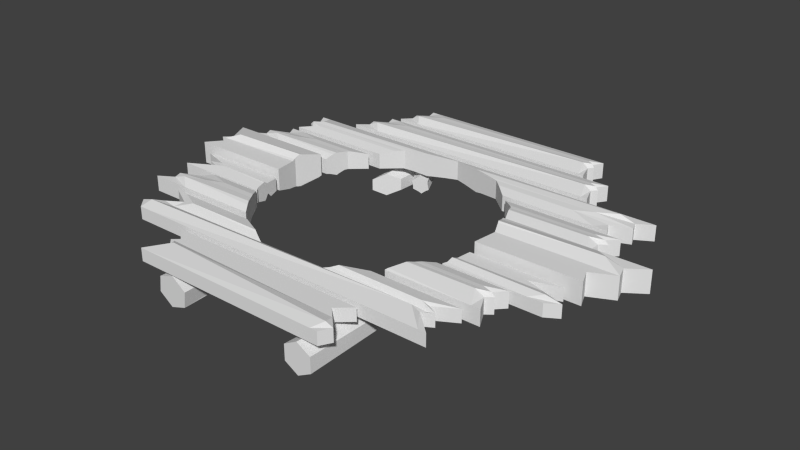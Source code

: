 # Source: roundwoodplattform_hole.blend  (saved by Blender 2.74.0; exported with 4.5.12 LTS)
import bpy
from mathutils import Matrix  # noqa: F401  (used for matrix-valued properties, if any)

bpy.ops.wm.read_factory_settings(use_empty=True)
scene = bpy.context.scene
scene.name = 'Scene'

# ---- collections
col_collection_1 = bpy.data.collections.new('Collection 1'); scene.collection.children.link(col_collection_1)

# ---- materials (node trees are filled in below, after node groups)
mat_woodenboardmaterial = bpy.data.materials.new('Woodenboardmaterial')
mat_woodenboardmaterial.alpha_threshold = 0.0
mat_woodenboardmaterial.use_transparent_shadow = False
mat_woodenboardmaterial.roughness = 0.5
mat_woodenboardmaterial.line_color = (0.0, 0.0, 0.0, 1.0)

# ---- material node trees

# ---- world
world_world = bpy.data.worlds.new('World'); scene.world = world_world
world_world.color = (0.05088, 0.05088, 0.05088)
world_world.use_sun_shadow = False
world_world.sun_shadow_jitter_overblur = 0.0
world_world.cycles.sampling_method = 'MANUAL'
world_world.cycles.sample_map_resolution = 256

# ---- meshes
me_cylinder_002 = bpy.data.meshes.new('Cylinder.002')
me_cylinder_002.from_pydata([(4.185, -0.3885, 3.872), (5.26, -0.2875, 5.207), (5.805, -0.6434, 5.017), (5.706, -0.6506, 4.899), (5.221, -0.3654, 5.0), (4.709, -0.7244, 3.703), (4.696, -0.7253, 3.687), (3.673, -0.7248, 4.056), (4.705, -0.6442, 5.385), (4.778, -0.6025, 5.376), (5.707, -0.6434, 5.051), (5.221, -0.3546, 5.221), (5.805, -0.7016, 5.017), (5.221, -0.4464, 3.349), (5.782, -0.6881, 5.025), (5.221, -0.2375, 7.61), (6.087, -0.7375, 7.61), (5.878, -0.8579, 2.696), (4.696, -0.7328, 3.687), (4.985, -0.5713, 3.583), (3.673, -1.398, 4.056), (4.463, -1.366, 5.072), (4.463, -0.7997, 5.072), (4.355, -0.7375, 7.61), (5.221, -2.237, 7.61), (6.087, -1.737, 7.61), (5.878, -1.617, 2.696), (4.185, -1.735, 3.872), (4.607, -1.725, 4.396), (4.491, -1.659, 4.414), (4.355, -1.737, 7.61), (5.221, -2.028, 3.349), (4.519, -1.515, 3.751), (4.505, -1.651, 4.076), (4.519, -1.643, 3.751), (4.985, -1.904, 3.583), (-2.438, -0.5659, -4.458), (-4.396, -0.3764, -6.606), (-4.41, -0.3683, -6.604), (-2.607, -0.4672, -4.429), (-2.058, -0.7044, -4.525), (-4.044, -0.5676, -6.967), (-3.729, -0.845, -4.151), (-3.713, -0.8215, -5.112), (-3.741, -0.8045, -5.142), (-3.829, -0.7459, -5.374), (-4.043, -0.5684, -6.965), (-3.69, -0.7857, -6.573), (-3.658, -0.7375, -8.54), (-4.524, -0.2375, -8.53), (-4.398, -0.4721, -3.746), (-2.92, -0.7327, -4.374), (-2.058, -0.9038, -4.525), (-3.729, -1.63, -4.151), (-3.658, -1.737, -8.54), (-3.688, -1.193, -6.679), (-3.689, -1.208, -6.646), (-3.699, -1.607, -6.019), (-3.7, -1.573, -5.932), (-3.711, -1.404, -5.229), (-3.711, -1.287, -5.229), (-3.083, -0.8267, -4.346), (-3.008, -1.234, -4.359), (-1.986, -1.299, -4.537), (-5.39, -0.7375, -8.52), (-4.554, -0.3659, -6.802), (-4.544, -0.3621, -6.768), (-4.541, -0.3611, -6.762), (-4.611, -0.4001, -6.781), (-5.034, -0.864, -3.361), (-4.398, -2.003, -3.746), (-4.524, -2.237, -8.53), (-2.155, -1.396, -4.508), (-2.459, -1.657, -4.454), (-2.624, -1.56, -4.426), (-3.008, -1.422, -4.359), (-4.576, -0.3788, -6.794), (-4.568, -0.3739, -6.797), (-4.57, -0.3595, -6.797), (-5.39, -1.737, -8.52), (-5.034, -1.611, -3.361), (5.471, -0.5953, -3.127), (5.024, -0.1721, -8.489), (5.134, -0.3948, -3.317), (5.896, -0.7577, -2.887), (6.045, -0.5344, -8.481), (4.199, -0.8752, -8.464), (4.743, -0.7137, -3.537), (5.896, -1.159, -2.887), (5.418, -2.303, -8.424), (4.396, -1.941, -8.432), (4.428, -0.8903, -3.715), (5.973, -1.582, -2.844), (6.242, -1.6, -8.449), (4.525, -1.405, -3.66), (5.643, -1.778, -3.029), (4.525, -1.749, -3.66), (4.996, -1.903, -3.395), (5.307, -2.077, -3.219), (-4.309, -0.465, 3.856), (-3.901, -0.1721, 7.564), (-4.074, -0.3285, 3.933), (-4.792, -0.6429, 3.696), (-4.922, -0.6937, 3.576), (-4.923, -0.5343, 7.568), (-3.077, -0.8752, 7.53), (-3.546, -0.7629, 4.109), (-4.297, -2.303, 7.503), (-4.922, -0.9802, 3.576), (-3.275, -1.941, 7.499), (-3.327, -0.8858, 4.181), (-5.121, -1.6, 7.537), (-5.033, -1.587, 3.474), (-3.455, -1.563, 4.139), (-3.455, -1.806, 4.139), (-4.092, -2.019, 3.928), (-4.798, -1.726, 3.69), (-4.792, -1.731, 3.696), (-4.316, -2.145, 3.854)], [], [(0, 1, 2, 3, 4, 5, 6), (7, 8, 9, 1, 0), (10, 2, 1, 9, 11), (3, 2, 12), (13, 4, 3, 12, 14, 10, 11, 15, 16, 17), (18, 5, 4, 13, 19), (6, 5, 18), (20, 21, 22, 8, 7), (22, 23, 15, 11, 9, 8), (14, 2, 10), (12, 2, 14), (30, 24, 25, 16, 15, 23), (17, 16, 25, 26), (27, 28, 29, 21, 20), (29, 30, 23, 22, 21), (26, 25, 24, 31), (32, 33, 28, 27), (31, 24, 30, 29, 28, 33, 34, 35), (34, 33, 32), (19, 13, 17, 26, 31, 35), (35, 34, 32, 27, 20, 7, 0, 6, 18, 19), (36, 37, 38, 39), (40, 41, 37, 36), (42, 43, 44, 45, 38, 37, 41, 46, 47, 48, 49, 50), (39, 38, 45, 51), (52, 46, 41, 40), (53, 54, 48, 47, 55, 56, 57, 58, 59, 60, 43, 42), (61, 44, 43, 60, 62), (51, 45, 44, 61), (63, 55, 47, 46, 52), (50, 49, 65, 66, 67, 68, 64, 69), (70, 71, 54, 53), (54, 71, 79, 64, 49, 48), (72, 56, 55, 63), (73, 57, 56, 72), (74, 58, 57, 73), (75, 59, 58, 74), (62, 60, 59, 75), (65, 49, 64, 68, 76, 77), (78, 66, 65), (78, 67, 66), (67, 78, 68), (69, 64, 79, 80), (80, 79, 71, 70), (77, 78, 65), (68, 78, 76), (76, 78, 77), (73, 72, 63, 52, 40, 36, 39, 51, 61, 62, 75, 74), (80, 70, 53, 42, 50, 69), (81, 82, 83), (84, 85, 82, 81), (83, 82, 86, 87), (88, 85, 84), (93, 89, 90, 86, 82, 85), (87, 86, 91), (92, 93, 85, 88), (91, 86, 90, 94), (95, 93, 92), (96, 90, 89, 97), (98, 89, 93, 95), (94, 90, 96), (97, 89, 98), (87, 91, 94, 96, 97, 98, 95, 92, 88, 84, 81, 83), (99, 100, 101), (100, 99, 102, 103, 104), (101, 100, 105, 106), (108, 104, 103), (100, 104, 111, 107, 109, 105), (106, 105, 110), (112, 111, 104, 108), (110, 105, 109, 113), (114, 109, 107, 115), (111, 116, 117, 118, 107), (116, 111, 112), (113, 109, 114), (115, 107, 118), (102, 99, 101, 106, 110, 113, 114, 115, 118, 117), (117, 116, 112, 108, 103, 102)])
me_cylinder_002.materials.append(mat_woodenboardmaterial)
me_cylinder_002.use_remesh_preserve_volume = False
me_cylinder_002.use_remesh_preserve_attributes = False
me_cylinder_002.use_mirror_vertex_groups = False
me_cylinder_002.update()
me_cube_001 = bpy.data.meshes.new('Cube.001')
me_cube_001.from_pydata([(1.642, 0.1764, -4.902), (1.642, -1.824, -4.902), (1.691, -1.824, -4.902), (1.691, 0.1764, -4.902), (1.522, 0.1764, -5.471), (1.599, 0.1764, -5.471), (0.6768, -1.824, -4.902), (0.6768, 0.1764, -4.902), (1.599, -1.824, -5.471), (1.626, 0.1764, -5.718), (1.661, 0.1764, -5.718), (0.5714, 0.1764, -5.471), (0.5714, -2.191, -5.471), (1.522, -2.191, -5.471), (1.661, -1.824, -5.718), (1.513, 0.6384, -5.995), (0.5129, 0.1764, -5.786), (0.5425, -2.241, -5.627), (1.626, -2.271, -5.718), (1.599, -1.824, -5.995), (1.599, 0.1764, -5.995), (0.4164, 0.347, -5.968), (0.2957, 0.6384, -6.149), (0.5033, 0.2257, -5.838), (0.5129, -2.271, -5.786), (1.68, -1.824, -6.902), (1.68, 0.1764, -6.902), (1.597, 0.1764, -6.902), (0.1236, 0.4285, -6.407), (0.4199, -2.356, -5.963), (1.513, -2.406, -5.995), (0.5033, -2.296, -5.838), (1.597, -1.824, -6.902), (-1.545, 0.1764, -6.902), (-0.0828, 0.3973, -6.469), (-9.686e-08, 0.334, -6.593), (0.2957, -2.406, -6.149), (-1.545, -1.824, -6.902), (-1.651, 0.6384, -6.395), (-0.2498, 0.6384, -6.218), (-1.651, -2.406, -6.395), (-7.451e-08, -2.148, -6.593), (-0.2498, -2.406, -6.218), (-1.927, 0.1764, -6.902), (-1.927, -1.824, -6.902), (-0.3156, 0.4501, -6.119), (-1.465, -2.271, -5.907), (-0.4368, -2.317, -5.937), (-1.782, 0.1764, -6.395), (-1.782, -1.824, -6.395), (-1.465, 0.1764, -5.907), (-0.4966, 0.1764, -5.848), (-0.4966, -2.271, -5.848), (-1.814, -1.824, -5.907), (-1.814, 0.1764, -5.907), (-1.299, 0.1764, -5.471), (-0.5714, 0.1764, -5.471), (-0.5033, 0.1764, -5.838), (-1.299, -2.191, -5.471), (-0.5033, -2.269, -5.838), (-0.5598, -2.211, -5.533), (-1.631, -1.824, -5.471), (-1.631, 0.1764, -5.471), (-1.545, 0.1764, -4.902), (-0.6768, 0.1764, -4.902), (-0.5714, -2.191, -5.471), (-1.676, 0.1764, -4.902), (-1.676, -1.824, -4.902), (-1.545, -1.824, -4.902), (-0.6768, -1.824, -4.902), (1.799, -1.638, 0.8757), (1.799, -0.009195, 0.8757), (1.888, -0.009194, 0.8757), (1.888, -1.638, 0.8757), (1.556, -1.638, 1.347), (1.639, -1.638, 1.347), (1.042, -0.0092, 0.8757), (1.042, -1.638, 0.8757), (1.639, -0.009196, 1.347), (1.668, -1.638, 1.552), (1.755, -1.638, 1.552), (1.032, -1.638, 1.347), (1.032, 0.2902, 1.347), (1.556, 0.2902, 1.347), (1.755, -0.009195, 1.552), (1.546, -2.014, 1.782), (1.028, -1.638, 1.583), (1.029, -0.1515, 1.511), (1.668, -0.2641, 1.552), (1.639, -0.009196, 1.782), (1.639, -1.638, 1.782), (1.026, -1.707, 1.655), (1.023, -2.014, 1.833), (1.028, -0.2642, 1.583), (1.888, -0.009195, 2.534), (1.888, -1.638, 2.534), (1.799, -1.638, 2.534), (1.021, -1.954, 1.902), (1.024, 0.3457, 1.77), (1.546, 0.4647, 1.782), (1.799, -0.009195, 2.534), (0.9904, -1.638, 2.534), (1.013, -1.736, 2.338), (1.023, 0.4647, 1.833), (0.9904, -0.0092, 2.534), (1.001, 0.09436, 2.442), (1.013, 0.1574, 2.338), (-1.995, -1.638, 2.114), (-1.881, -1.638, 2.534), (-1.881, -0.009218, 2.534), (-1.995, -0.009218, 2.114), (-1.795, -1.638, 1.709), (-1.795, -0.009217, 1.709), (-1.854, -2.014, 2.114), (-1.74, -1.638, 2.534), (-1.74, -0.009217, 2.534), (-1.616, -1.638, 1.347), (-1.616, -0.009216, 1.347), (-1.654, -1.638, 1.709), (-1.854, 0.4647, 2.114), (-0.9904, -1.638, 2.534), (-0.9904, -0.009212, 2.534), (-1.881, -1.638, 0.8757), (-1.881, -0.009218, 0.8757), (-1.475, -1.638, 1.347), (-1.654, -0.2642, 1.709), (-1.019, -2.014, 2.032), (-1.013, -1.747, 2.338), (-1.009, -1.722, 2.367), (-1.026, -1.638, 1.679), (-1.02, -1.925, 1.981), (-1.013, 0.2121, 2.338), (-1.015, 0.3559, 2.21), (-1.74, -0.009217, 0.8757), (-1.74, -1.638, 0.8757), (-1.475, 0.2902, 1.347), (-1.032, -1.638, 1.347), (-1.019, 0.4647, 2.032), (-1.025, -0.121, 1.723), (-1.042, -0.009213, 0.8757), (-1.042, -1.638, 0.8757), (-1.026, -0.2642, 1.679), (-1.032, 0.212, 1.376), (-1.032, 0.2902, 1.347), (-1.57, 0.1764, 2.75), (-1.57, -1.824, 2.75), (-1.617, -1.824, 2.75), (-1.617, 0.1764, 2.75), (-1.455, 0.1764, 3.318), (-1.529, 0.1764, 3.318), (-0.966, -1.824, 2.75), (-0.966, 0.1764, 2.75), (-1.529, -1.824, 3.318), (-1.555, 0.1764, 3.565), (-1.588, 0.1764, 3.565), (-0.9016, 0.1764, 3.318), (-0.9016, -2.191, 3.318), (-1.455, -2.191, 3.318), (-1.588, -1.824, 3.565), (-1.446, 0.6384, 3.842), (-0.8685, 0.1764, 3.609), (-0.8803, -2.251, 3.506), (-1.555, -2.271, 3.565), (-1.529, -1.824, 3.842), (-1.529, 0.1764, 3.842), (-0.8564, 0.2791, 3.716), (-0.8329, 0.6384, 3.923), (-0.8685, -2.271, 3.609), (-1.606, -1.824, 4.75), (-1.606, 0.1764, 4.75), (-1.526, 0.1764, 4.75), (-0.8201, 0.5397, 4.036), (-0.8442, -2.377, 3.824), (-1.446, -2.406, 3.842), (-1.526, -1.824, 4.75), (-0.7392, 0.1764, 4.75), (-0.8329, -2.406, 3.923), (-0.7392, -1.824, 4.75), (-0.7535, -1.968, 4.624), (1.712, 0.1764, 4.242), (1.85, 0.1764, 4.75), (1.85, -1.824, 4.75), (1.712, -1.824, 4.242), (1.742, 0.1764, 3.754), (1.742, -1.824, 3.754), (1.586, 0.6384, 4.242), (1.485, 0.1764, 4.75), (1.485, -1.824, 4.75), (1.567, 0.1764, 3.318), (1.567, -1.824, 3.318), (1.408, 0.1764, 3.754), (1.586, -2.406, 4.242), (0.7392, 0.1764, 4.75), (0.7392, -1.824, 4.75), (1.61, 0.1764, 2.75), (1.61, -1.824, 2.75), (1.249, 0.1764, 3.318), (1.408, -2.271, 3.754), (0.8084, 0.6384, 4.14), (0.7645, 0.2899, 4.527), (0.8561, 0.1764, 3.719), (0.8156, 0.525, 4.076), (0.7819, -2.255, 4.373), (1.485, -1.824, 2.75), (1.485, 0.1764, 2.75), (1.249, -2.191, 3.318), (0.9016, 0.1764, 3.318), (0.8084, -2.406, 4.14), (0.8501, -2.297, 3.771), (0.966, -1.824, 2.75), (0.966, 0.1764, 2.75), (0.8561, -2.271, 3.719), (0.8981, -2.201, 3.349), (0.9016, -2.191, 3.318), (-1.422, -0.009211, 5.127), (-1.422, -1.638, 5.127), (-1.493, -1.638, 5.127), (-1.493, -0.009212, 5.127), (-1.229, -0.009211, 5.815), (-1.294, -0.009211, 5.815), (-0.658, -1.638, 5.127), (-0.658, -0.009208, 5.127), (-1.294, -1.638, 5.815), (-1.318, -0.009211, 6.115), (-1.387, -0.009211, 6.115), (-0.4427, -0.009207, 5.815), (-0.4427, -1.937, 5.815), (-1.229, -1.937, 5.815), (-1.387, -1.638, 6.115), (-1.221, 0.3671, 6.45), (-0.3219, -0.009207, 6.201), (-0.384, -1.59, 6.003), (-1.318, -1.383, 6.115), (-1.294, -1.638, 6.45), (-1.294, -0.009211, 6.45), (1.479, 0.3671, 6.934), (1.32, -0.0092, 6.343), (0.305, -0.009204, 6.255), (0.2592, 0.0887, 6.401), (-0.2592, 0.118, 6.401), (-0.3219, -1.383, 6.201), (-1.493, -1.638, 7.547), (-1.493, -0.009211, 7.547), (-1.422, -0.009211, 7.547), (1.389, -0.0092, 7.547), (1.591, -0.009199, 6.934), (1.178, -0.009201, 5.815), (0.4427, -0.009204, 5.815), (-0.06603, -1.781, 6.401), (-1.221, -2.112, 6.45), (-0.2592, -1.818, 6.401), (-1.422, -1.638, 7.547), (1.5, -0.009199, 7.547), (1.432, -0.0092, 6.343), (1.29, -0.0092, 5.815), (1.389, -0.0092, 5.127), (0.658, -0.009203, 5.127), (1.32, -1.383, 6.343), (1.479, -2.112, 6.934), (0.2592, -1.705, 6.401), (0.2635, -1.686, 6.387), (1.389, -1.638, 7.547), (1.5, -1.638, 7.547), (1.591, -1.638, 6.934), (1.432, -1.638, 6.343), (1.29, -1.638, 5.815), (1.5, -0.0092, 5.127), (1.389, -1.638, 5.127), (0.658, -1.638, 5.127), (0.305, -1.383, 6.255), (1.5, -1.638, 5.127), (1.178, -1.937, 5.815), (0.4427, -1.937, 5.815), (0.414, -1.768, 5.907), (-1.784, 0.1764, -4.5), (-1.784, -1.824, -4.5), (-1.835, -1.824, -4.5), (-1.835, 0.1764, -4.5), (-1.657, 0.1764, -3.932), (-1.738, 0.1764, -3.932), (-0.7513, -1.824, -4.5), (-0.7513, 0.1764, -4.5), (-1.738, -1.824, -3.932), (-1.767, 0.1764, -3.684), (-1.803, 0.1764, -3.684), (-0.8567, 0.1764, -3.932), (-0.8567, -2.191, -3.932), (-1.657, -2.191, -3.932), (-1.803, -1.824, -3.684), (-1.648, 0.6384, -3.407), (-0.8983, 0.1764, -3.634), (-0.8914, 0.1764, -3.745), (-0.8895, -2.248, -3.755), (-1.767, -2.271, -3.684), (-1.738, -1.824, -3.407), (-1.738, 0.1764, -3.407), (-0.9057, 0.292, -3.515), (-0.9179, 0.6384, -3.32), (-0.8983, -2.271, -3.634), (-0.8914, -2.25, -3.745), (-1.823, -1.824, -2.5), (-1.823, 0.1764, -2.5), (-1.736, 0.1764, -2.5), (-0.9251, 0.5344, -3.203), (-0.9111, -2.374, -3.428), (-1.648, -2.406, -3.407), (-1.736, -1.824, -2.5), (-0.9689, 0.1764, -2.5), (-0.9179, -2.406, -3.32), (-0.9689, -1.824, -2.5), (-0.9618, -1.956, -2.615), (1.814, 0.1764, -3.007), (1.966, 0.1764, -2.5), (1.966, -1.824, -2.5), (1.814, -1.824, -3.007), (1.847, 0.1764, -3.496), (1.847, -1.824, -3.496), (1.677, 0.6384, -3.007), (1.565, 0.1764, -2.5), (1.565, -1.824, -2.5), (1.656, 0.1764, -3.932), (1.656, -1.824, -3.932), (1.481, 0.1764, -3.496), (1.677, -2.406, -3.007), (0.9689, 0.1764, -2.5), (0.9689, -1.824, -2.5), (1.703, 0.1764, -4.5), (1.703, -1.824, -4.5), (1.306, 0.1764, -3.932), (1.481, -2.271, -3.496), (0.9317, 0.6384, -3.097), (0.9582, 0.2636, -2.672), (0.9048, 0.1764, -3.529), (0.9282, 0.538, -3.155), (0.9441, -2.281, -2.899), (1.565, -1.824, -4.5), (1.565, 0.1764, -4.5), (1.306, -2.191, -3.932), (0.8567, 0.1764, -3.932), (0.8914, 0.1764, -3.745), (0.9317, -2.406, -3.097), (0.9079, -2.295, -3.48), (0.7513, -1.824, -4.5), (0.7513, 0.1764, -4.5), (0.9048, -2.271, -3.529), (0.8914, -2.23, -3.745), (0.8633, -2.203, -3.896), (0.8567, -2.191, -3.932), (1.94, -2.632, 0.6467), (1.998, -2.632, 0.6483), (1.998, 0.2088, 0.6483), (1.94, 0.2088, 0.6467), (1.047, -2.632, 0.6216), (1.047, 0.2088, 0.6216), (1.798, -2.632, -0.1646), (1.889, -2.632, -0.1621), (1.889, 0.2088, -0.1621), (1.063, -2.632, -0.1853), (1.798, 0.731, -0.1646), (1.063, 0.731, -0.1853), (1.922, -2.632, -0.5128), (1.963, -2.632, -0.5116), (1.963, 0.2088, -0.5116), (1.071, -2.632, -0.5989), (1.922, 0.8436, -0.5128), (1.068, 0.8159, -0.4503), (1.788, -3.288, -0.9101), (1.89, -2.632, -0.9072), (1.89, 0.2088, -0.9072), (1.074, -2.775, -0.7463), (1.071, 0.8437, -0.5989), (1.06, -3.288, -1.041), (1.075, -2.86, -0.7947), (1.987, -2.632, -2.193), (1.987, 0.2088, -2.193), (1.788, 1.035, -0.9101), (1.068, 0.9964, -0.9048), (1.075, 0.9417, -0.7947), (1.05, -3.155, -1.193), (1.888, -2.632, -2.196), (1.888, 0.2088, -2.196), (1.06, 1.035, -1.041), (0.9863, -2.632, -2.221), (0.9863, 0.2088, -2.221), (0.9967, 0.3999, -2.054), (-2.123, -2.632, -1.588), (-2.123, 0.2089, -1.588), (-2.294, 0.2089, -2.313), (-2.294, -2.632, -2.313), (-1.967, -3.288, -1.584), (-2.161, -2.632, -0.8958), (-2.161, 0.2089, -0.8958), (-1.841, 0.2089, -2.301), (-1.841, -2.632, -2.301), (-1.747, -2.632, -0.8842), (-1.944, -2.632, -0.27), (-1.944, 0.2089, -0.27), (-1.967, 1.035, -1.584), (-0.9829, 0.2089, -2.277), (-0.9829, -2.632, -2.277), (-1.001, -2.784, -1.979), (-1.036, -3.288, -1.417), (-1.042, -3.132, -1.329), (-1.074, -2.632, -0.816), (-1.55, -2.632, -0.2589), (-1.999, -2.632, 0.5358), (-1.999, 0.2089, 0.5358), (-1.747, 0.8437, -0.8842), (-1.017, 0.8316, -1.735), (-1.075, -2.632, -0.7947), (-1.064, -2.632, -0.2452), (-1.843, -2.632, 0.5402), (-1.843, 0.2089, 0.5402), (-1.55, 0.731, -0.2589), (-1.069, 0.8804, -0.8891), (-1.036, 1.035, -1.417), (-1.048, -2.632, 0.5626), (-1.048, 0.2089, 0.5626), (-1.065, 0.7467, -0.2943), (-1.075, 0.8397, -0.7947), (-1.074, 0.8437, -0.816), (-1.064, 0.731, -0.2452), (-1.225, 0.1764, -9.33), (-1.225, -1.824, -9.33), (-1.259, -1.824, -9.33), (-1.259, 0.1764, -9.33), (-1.139, 0.1764, -8.761), (-1.194, 0.1764, -8.761), (1.045, 0.1764, -9.33), (1.045, -1.824, -9.33), (-1.194, -1.824, -8.761), (-1.214, 0.1764, -8.514), (-1.238, 0.1764, -8.514), (0.8695, 0.1764, -8.761), (1.138, 0.1764, -9.33), (1.138, -1.824, -9.33), (0.8695, -2.191, -8.761), (-1.139, -2.191, -8.761), (-1.238, -1.824, -8.514), (-1.133, 0.6384, -8.237), (0.988, 0.1764, -8.325), (1.106, 0.1764, -8.761), (1.106, -1.824, -8.761), (-1.214, -2.271, -8.514), (-1.194, -1.824, -8.237), (-1.194, 0.1764, -8.237), (1.121, 0.6384, -7.837), (1.236, 0.1764, -8.325), (1.236, -1.824, -8.325), (0.988, -2.271, -8.325), (-1.251, -1.824, -7.33), (-1.251, 0.1764, -7.33), (-1.192, 0.1764, -7.33), (1.045, 0.1764, -7.33), (1.214, 0.1764, -7.837), (1.214, -1.824, -7.837), (-1.133, -2.406, -8.237), (-1.192, -1.824, -7.33), (1.317, 0.1764, -7.33), (1.317, -1.824, -7.33), (1.121, -2.406, -7.837), (1.045, -1.824, -7.33), (-0.9577, 0.1764, -11.68), (-0.9577, -1.824, -11.68), (-0.9853, -1.824, -11.68), (-0.9853, 0.1764, -11.68), (-0.889, 0.1764, -11.11), (-0.9329, 0.1764, -11.11), (0.8598, 0.1764, -11.68), (0.8598, -1.824, -11.68), (-0.9329, -1.824, -11.11), (-0.9486, 0.1764, -10.86), (-0.9683, 0.1764, -10.86), (0.7193, 0.1764, -11.11), (0.9346, 0.1764, -11.68), (0.9346, -1.824, -11.68), (0.7193, -2.191, -11.11), (-0.889, -2.191, -11.11), (-0.9683, -1.824, -10.86), (-0.884, 0.6384, -10.58), (0.8142, 0.1764, -10.67), (0.9088, 0.1764, -11.11), (0.9088, -1.824, -11.11), (-0.9486, -2.271, -10.86), (-0.9329, -1.824, -10.58), (-0.9329, 0.1764, -10.58), (0.9203, 0.6384, -10.18), (1.013, 0.1764, -10.67), (1.013, -1.824, -10.67), (0.8142, -2.271, -10.67), (-0.9789, -1.824, -9.677), (-0.9789, 0.1764, -9.677), (-0.9316, 0.1764, -9.677), (0.8598, 0.1764, -9.677), (0.9951, 0.1764, -10.18), (0.9951, -1.824, -10.18), (-0.884, -2.406, -10.58), (-0.9316, -1.824, -9.677), (1.077, 0.1764, -9.677), (1.077, -1.824, -9.677), (0.9203, -2.406, -10.18), (0.8598, -1.824, -9.677), (0.8835, -1.638, 7.877), (0.8835, -0.009205, 7.877), (0.9273, -0.009205, 7.877), (0.9273, -1.638, 7.877), (0.7643, -1.638, 8.565), (0.8049, -1.638, 8.565), (-0.8505, -1.638, 7.877), (-0.8505, -0.009208, 7.877), (0.8049, -0.009205, 8.565), (0.8194, -1.638, 8.865), (0.8621, -1.638, 8.865), (-0.7207, -1.638, 8.565), (-0.9195, -1.638, 7.877), (-0.9195, -0.009208, 7.877), (-0.7207, 0.2902, 8.565), (0.7643, 0.2902, 8.565), (0.8621, -0.009205, 8.865), (0.7598, -2.014, 9.2), (-0.8083, -1.638, 9.093), (-0.7898, -1.638, 8.565), (-0.7898, -0.009208, 8.565), (0.8194, -0.2642, 8.865), (0.8049, -0.009205, 9.2), (0.8049, -1.638, 9.2), (-0.9064, -2.014, 9.684), (-0.8774, -1.638, 9.093), (-0.8774, -0.009208, 9.093), (-0.8083, -0.2642, 9.093), (0.9273, -0.009205, 10.3), (0.9273, -1.638, 10.3), (0.8835, -1.638, 10.3), (-0.8505, -1.638, 10.3), (-0.9754, -1.638, 9.684), (-0.9754, -0.009208, 9.684), (0.7598, 0.4647, 9.2), (0.8835, -0.009205, 10.3), (-0.9195, -1.638, 10.3), (-0.9195, -0.009208, 10.3), (-0.9064, 0.4647, 9.684), (-0.8505, -0.009208, 10.3)], [], [(0, 1, 2, 3), (4, 0, 3, 5), (6, 1, 0, 7), (2, 1, 13, 8), (2, 8, 5, 3), (9, 4, 5, 10), (7, 0, 4, 11), (12, 13, 1, 6), (8, 14, 10, 5), (9, 10, 20, 15), (11, 4, 9, 16), (17, 18, 13, 12), (8, 13, 18, 14), (14, 19, 20, 10), (21, 9, 15, 22), (16, 9, 21, 23), (24, 18, 17), (14, 18, 30, 19), (19, 25, 26, 20), (15, 20, 26, 27), (22, 15, 28), (29, 30, 18, 24, 31), (19, 30, 32, 25), (27, 26, 25, 32), (33, 34, 35, 28, 15, 27), (36, 30, 29), (33, 27, 32, 37), (33, 38, 39, 34), (42, 40, 37, 32, 30, 36, 41), (43, 33, 37, 44), (33, 43, 48, 38), (38, 45, 39), (46, 40, 42, 47), (48, 43, 44, 49), (40, 49, 44, 37), (38, 50, 51, 45), (46, 47, 52), (46, 53, 49, 40), (54, 48, 49, 53), (38, 48, 54, 50), (50, 55, 56, 57, 51), (58, 46, 52, 59, 60), (62, 54, 53, 61), (54, 62, 55, 50), (55, 63, 64, 56), (58, 60, 65), (58, 61, 53, 46), (66, 62, 61, 67), (62, 66, 63, 55), (63, 68, 69, 64), (68, 58, 65, 69), (61, 58, 68, 67), (66, 67, 68, 63), (35, 34, 39, 45, 51, 57, 59, 52, 47, 42, 41), (23, 21, 22, 28, 35, 41, 36, 29, 31), (57, 56, 64, 69, 65, 60, 59), (31, 24, 17, 12, 6, 7, 11, 16, 23), (70, 71, 72, 73), (74, 70, 73, 75), (76, 71, 70, 77), (72, 71, 83, 78), (72, 78, 75, 73), (79, 74, 75, 80), (77, 70, 74, 81), (82, 83, 71, 76), (78, 84, 80, 75), (79, 80, 90, 85), (81, 74, 79, 86), (87, 88, 83, 82), (78, 83, 88, 84), (84, 89, 90, 80), (91, 79, 85, 92), (86, 79, 91), (93, 88, 87), (84, 88, 99, 89), (89, 94, 95, 90), (85, 90, 95, 96), (92, 85, 97), (98, 99, 88, 93), (89, 99, 100, 94), (96, 95, 94, 100), (97, 85, 96, 101, 102), (103, 99, 98), (101, 96, 100, 104), (105, 100, 99, 103, 106), (104, 100, 105), (102, 101, 104, 105, 106), (106, 103, 98, 93, 87, 82, 76, 77, 81, 86, 91, 92, 97, 102), (107, 108, 109, 110), (111, 107, 110, 112), (107, 113, 114, 108), (108, 114, 115, 109), (109, 115, 119, 110), (116, 111, 112, 117), (111, 118, 113, 107), (110, 119, 125, 112), (114, 120, 121, 115), (122, 116, 117, 123), (111, 116, 124, 118), (112, 125, 135, 117), (114, 113, 126, 127, 128), (113, 118, 129, 130), (114, 128, 120), (119, 115, 121, 131, 132), (122, 123, 133, 134), (116, 122, 134, 124), (117, 135, 133, 123), (118, 124, 136, 129), (125, 119, 137, 138), (113, 130, 126), (119, 132, 137), (134, 133, 139, 140), (124, 134, 140, 136), (135, 125, 141, 142), (125, 138, 141), (133, 135, 143, 139), (135, 142, 143), (127, 126, 130, 129, 136, 140, 139, 143, 142, 141, 138, 137, 132, 131), (131, 121, 120, 128, 127), (144, 145, 146, 147), (148, 144, 147, 149), (150, 145, 144, 151), (146, 145, 157, 152), (146, 152, 149, 147), (153, 148, 149, 154), (151, 144, 148, 155), (156, 157, 145, 150), (152, 158, 154, 149), (153, 154, 164, 159), (155, 148, 153, 160), (161, 162, 157, 156), (152, 157, 162, 158), (158, 163, 164, 154), (165, 153, 159, 166), (160, 153, 165), (167, 162, 161), (158, 162, 173, 163), (163, 168, 169, 164), (159, 164, 169, 170), (166, 159, 171), (172, 173, 162, 167), (163, 173, 174, 168), (170, 169, 168, 174), (171, 159, 170, 175), (176, 173, 172), (175, 170, 174, 177), (178, 174, 173, 176), (177, 174, 178), (165, 166, 171, 175, 177, 178, 176, 172, 167, 161, 156, 150, 151, 155, 160), (179, 180, 181, 182), (183, 179, 182, 184), (179, 185, 186, 180), (180, 186, 187, 181), (181, 187, 191, 182), (188, 183, 184, 189), (183, 190, 185, 179), (182, 191, 197, 184), (186, 192, 193, 187), (194, 188, 189, 195), (183, 188, 196, 190), (184, 197, 205, 189), (186, 185, 198, 199), (185, 190, 200, 201), (186, 199, 192), (191, 187, 193, 202), (194, 195, 203, 204), (188, 194, 204, 196), (189, 205, 203, 195), (190, 196, 206, 200), (197, 191, 207, 208), (185, 201, 198), (191, 202, 207), (204, 203, 209, 210), (196, 204, 210, 206), (205, 197, 211, 212), (197, 208, 211), (203, 205, 213, 209), (205, 212, 213), (198, 201, 200, 206, 210, 209, 213, 212, 211, 208, 207, 202, 193, 192, 199), (214, 215, 216, 217), (218, 214, 217, 219), (220, 215, 214, 221), (216, 215, 227, 222), (216, 222, 219, 217), (223, 218, 219, 224), (221, 214, 218, 225), (226, 227, 215, 220), (222, 228, 224, 219), (223, 224, 234, 229), (225, 218, 223, 230), (231, 232, 227, 226), (222, 227, 232, 228), (228, 233, 234, 224), (229, 235, 236, 237, 238, 239, 230, 223), (240, 232, 231), (228, 232, 249, 233), (233, 241, 242, 234), (229, 234, 242, 243), (235, 229, 243, 244), (235, 245, 253, 236), (236, 246, 247, 237), (248, 249, 232, 240, 250), (233, 249, 251, 241), (243, 242, 241, 251), (244, 252, 245, 235), (253, 254, 246, 236), (246, 255, 256, 247), (257, 258, 249, 248, 259, 260), (244, 243, 251, 261), (252, 244, 261, 262), (245, 252, 262, 263), (253, 245, 263, 264), (254, 253, 264, 265), (254, 266, 255, 246), (255, 267, 268, 256), (257, 260, 269), (257, 264, 263, 258), (249, 258, 261, 251), (262, 261, 258, 263), (266, 254, 265, 270), (264, 257, 271, 265), (266, 270, 267, 255), (267, 271, 272, 268), (271, 257, 269, 273), (265, 271, 267, 270), (271, 273, 272), (250, 240, 231, 226, 220, 221, 225, 230, 239), (239, 238, 259, 248, 250), (238, 237, 247, 256, 268, 272, 273, 269, 260, 259), (274, 275, 276, 277), (278, 274, 277, 279), (280, 275, 274, 281), (276, 275, 287, 282), (276, 282, 279, 277), (283, 278, 279, 284), (281, 274, 278, 285), (286, 287, 275, 280), (282, 288, 284, 279), (283, 284, 295, 289), (285, 278, 283, 290, 291), (292, 293, 287, 286), (282, 287, 293, 288), (288, 294, 295, 284), (296, 283, 289, 297), (290, 283, 296), (298, 293, 292, 299), (288, 293, 305, 294), (294, 300, 301, 295), (289, 295, 301, 302), (297, 289, 303), (304, 305, 293, 298), (294, 305, 306, 300), (302, 301, 300, 306), (303, 289, 302, 307), (308, 305, 304), (307, 302, 306, 309), (310, 306, 305, 308), (309, 306, 310), (299, 292, 286, 280, 281, 285, 291), (291, 290, 296, 297, 303, 307, 309, 310, 308, 304, 298, 299), (311, 312, 313, 314), (315, 311, 314, 316), (311, 317, 318, 312), (312, 318, 319, 313), (313, 319, 323, 314), (320, 315, 316, 321), (315, 322, 317, 311), (314, 323, 329, 316), (318, 324, 325, 319), (326, 320, 321, 327), (315, 320, 328, 322), (316, 329, 337, 321), (318, 317, 330, 331), (317, 322, 332, 333), (318, 331, 324), (323, 319, 325, 334), (326, 327, 335, 336), (320, 326, 336, 328), (321, 337, 335, 327), (322, 328, 338, 339, 332), (329, 323, 340, 341), (317, 333, 330), (323, 334, 340), (336, 335, 342, 343), (328, 336, 343, 338), (337, 329, 344, 345, 346), (329, 341, 344), (335, 337, 347, 342), (337, 346, 347), (345, 344, 341, 340, 334, 325, 324, 331, 330, 333, 332, 339), (339, 338, 343, 342, 347, 346, 345), (348, 349, 350, 351), (352, 348, 351, 353), (354, 355, 349, 348), (350, 349, 355, 356), (350, 356, 358, 351), (357, 354, 348, 352), (353, 351, 358, 359), (360, 361, 355, 354), (356, 355, 361, 362), (363, 360, 354, 357), (359, 358, 364, 365), (360, 366, 367, 361), (356, 362, 364, 358), (362, 361, 367, 368), (369, 360, 363), (365, 364, 370), (371, 366, 360, 369, 372), (362, 368, 375, 364), (368, 367, 373, 374), (370, 364, 375, 376, 377), (378, 366, 371), (366, 379, 373, 367), (368, 374, 380, 375), (379, 380, 374, 373), (376, 375, 381), (382, 379, 366, 378), (383, 380, 379, 382), (381, 375, 380, 384), (384, 380, 383), (372, 369, 363, 357, 352, 353, 359, 365, 370, 377), (377, 376, 381, 384, 383, 382, 378, 371, 372), (385, 386, 387, 388), (385, 388, 393, 389), (390, 391, 386, 385), (387, 386, 397, 392), (388, 387, 392, 393), (389, 394, 390, 385), (395, 396, 391, 390), (386, 391, 407, 397), (393, 392, 398, 399), (393, 400, 401, 389), (389, 402, 403, 394), (390, 394, 404, 395), (405, 406, 396, 395), (391, 396, 413, 407), (397, 408, 398, 392), (393, 399, 400), (389, 401, 402), (394, 403, 409, 410, 404), (395, 404, 411, 405), (405, 411, 412, 406), (396, 406, 412, 413), (407, 414, 415, 397), (397, 415, 408), (404, 410, 416, 411), (411, 416, 417, 412), (413, 418, 419, 420, 407), (407, 420, 414), (412, 417, 421, 413), (413, 421, 418), (409, 403, 402, 401, 400, 399, 398, 408, 415, 414, 420, 419), (419, 418, 421, 417, 416, 410, 409), (422, 423, 424, 425), (426, 422, 425, 427), (428, 429, 423, 422), (424, 423, 437, 430), (424, 430, 427, 425), (431, 426, 427, 432), (433, 428, 422, 426), (434, 435, 429, 428), (429, 436, 437, 423), (430, 438, 432, 427), (431, 432, 445, 439), (440, 433, 426, 431), (441, 434, 428, 433), (434, 441, 442, 435), (429, 435, 442, 436), (437, 436, 449, 443), (430, 437, 443, 438), (438, 444, 445, 432), (439, 446, 440, 431), (447, 441, 433, 440), (441, 447, 448, 442), (438, 443, 456, 444), (444, 450, 451, 445), (439, 445, 451, 452), (446, 439, 452, 453), (446, 454, 447, 440), (447, 454, 455, 448), (448, 449, 436, 442), (443, 449, 460, 456), (444, 456, 457, 450), (452, 451, 450, 457), (453, 458, 454, 446), (454, 458, 459, 455), (449, 448, 455, 460), (453, 452, 457, 461), (458, 453, 461, 459), (460, 455, 459, 461), (456, 460, 461, 457), (462, 463, 464, 465), (466, 462, 465, 467), (468, 469, 463, 462), (464, 463, 477, 470), (464, 470, 467, 465), (471, 466, 467, 472), (473, 468, 462, 466), (474, 475, 469, 468), (469, 476, 477, 463), (470, 478, 472, 467), (471, 472, 485, 479), (480, 473, 466, 471), (481, 474, 468, 473), (474, 481, 482, 475), (469, 475, 482, 476), (477, 476, 489, 483), (470, 477, 483, 478), (478, 484, 485, 472), (479, 486, 480, 471), (487, 481, 473, 480), (481, 487, 488, 482), (484, 490, 491, 485), (479, 485, 491, 492), (486, 479, 492, 493), (486, 494, 487, 480), (487, 494, 495, 488), (476, 482, 488, 489), (483, 489, 500, 496), (496, 484, 478, 483), (484, 496, 497, 490), (492, 491, 490, 497), (493, 498, 494, 486), (494, 498, 499, 495), (489, 488, 495, 500), (493, 492, 497, 501), (498, 493, 501, 499), (499, 501, 500, 495), (496, 500, 501, 497), (502, 503, 504, 505), (506, 502, 505, 507), (508, 509, 503, 502), (504, 503, 517, 510), (504, 510, 507, 505), (511, 506, 507, 512), (513, 508, 502, 506), (514, 515, 509, 508), (509, 516, 517, 503), (510, 518, 512, 507), (511, 512, 525, 519), (520, 513, 506, 511), (521, 514, 508, 513), (514, 521, 522, 515), (509, 515, 522, 516), (517, 516, 529, 523), (510, 517, 523, 518), (518, 524, 525, 512), (519, 526, 520, 511), (527, 521, 513, 520), (521, 527, 528, 522), (518, 523, 536, 524), (524, 530, 531, 525), (519, 525, 531, 532), (526, 519, 532, 533), (526, 534, 527, 520), (527, 534, 535, 528), (528, 529, 516, 522), (523, 529, 540, 536), (524, 536, 537, 530), (532, 531, 530, 537), (533, 538, 534, 526), (534, 538, 539, 535), (529, 528, 535, 540), (533, 532, 537, 541), (538, 533, 541, 539), (539, 541, 540, 535), (536, 540, 541, 537)])
me_cube_001.materials.append(mat_woodenboardmaterial)
me_cube_001.use_remesh_preserve_volume = False
me_cube_001.use_remesh_preserve_attributes = False
me_cube_001.use_mirror_vertex_groups = False
me_cube_001.update()

# ---- objects
ob_bars = bpy.data.objects.new('Bars', me_cylinder_002)
ob_surface = bpy.data.objects.new('Surface', me_cube_001)

# ---- transforms, parenting, visibility, modifiers, constraints
ob_bars.location = (0.0, -2.384e-07, -2.98e-08)
ob_bars.rotation_euler = (-1.571, 3.142, 3.124)
ob_bars.scale = (0.2389, 0.2277, 0.3623)
ob_bars.lineart.crease_threshold = 0.0
ob_surface.location = (-1.49e-08, 0.0, 0.0)
ob_surface.rotation_euler = (-1.571, -1.51e-07, 3.142)
ob_surface.scale = (1.627, 0.117, 0.2672)
ob_surface.lock_rotations_4d = False
ob_surface.empty_display_type = 'ARROWS'
ob_surface.lineart.crease_threshold = 0.0

# ---- collection membership
col_collection_1.objects.link(ob_bars)
col_collection_1.objects.link(ob_surface)

# ---- scene / render settings (as saved in the file)
scene.frame_start = 1; scene.frame_end = 250; scene.frame_set(0)
scene.render.engine = 'BLENDER_EEVEE_NEXT'
scene.render.resolution_percentage = 50
scene.render.dither_intensity = 0.0
scene.cycles.use_denoising = False
scene.cycles.samples = 10
scene.cycles.sampling_pattern = 'TABULATED_SOBOL'
scene.cycles.light_sampling_threshold = 0.0
scene.cycles.use_adaptive_sampling = False
scene.cycles.use_light_tree = False
scene.cycles.blur_glossy = 0.0
scene.cycles.pixel_filter_type = 'GAUSSIAN'
scene.cycles.sample_clamp_indirect = 0.0
scene.view_settings.view_transform = 'Standard'
bpy.context.view_layer.update()

# ---- added for rendering (the .blend has no active camera and no usable light): camera, sun
cam_auto = bpy.data.cameras.new('AutoCamera')
cam_auto.lens = 50.0
cam_auto.sensor_width = 36.0
cam_auto.clip_end = 1000.0
ob_auto_camera = bpy.data.objects.new('AutoCamera', cam_auto)
scene.collection.objects.link(ob_auto_camera)
ob_auto_camera.location = (8.74035, -10.0309, 6.73004)
ob_auto_camera.rotation_euler = (1.09748, -7.21219e-08, 0.694738)
scene.camera = ob_auto_camera
light_auto_sun = bpy.data.lights.new('AutoSun', 'SUN')
light_auto_sun.energy = 3.0
light_auto_sun.angle = 0.0523599
ob_auto_sun = bpy.data.objects.new('AutoSun', light_auto_sun)
scene.collection.objects.link(ob_auto_sun)
ob_auto_sun.rotation_euler = (0.872665, 0.174533, 0.523599)
bpy.context.view_layer.update()
